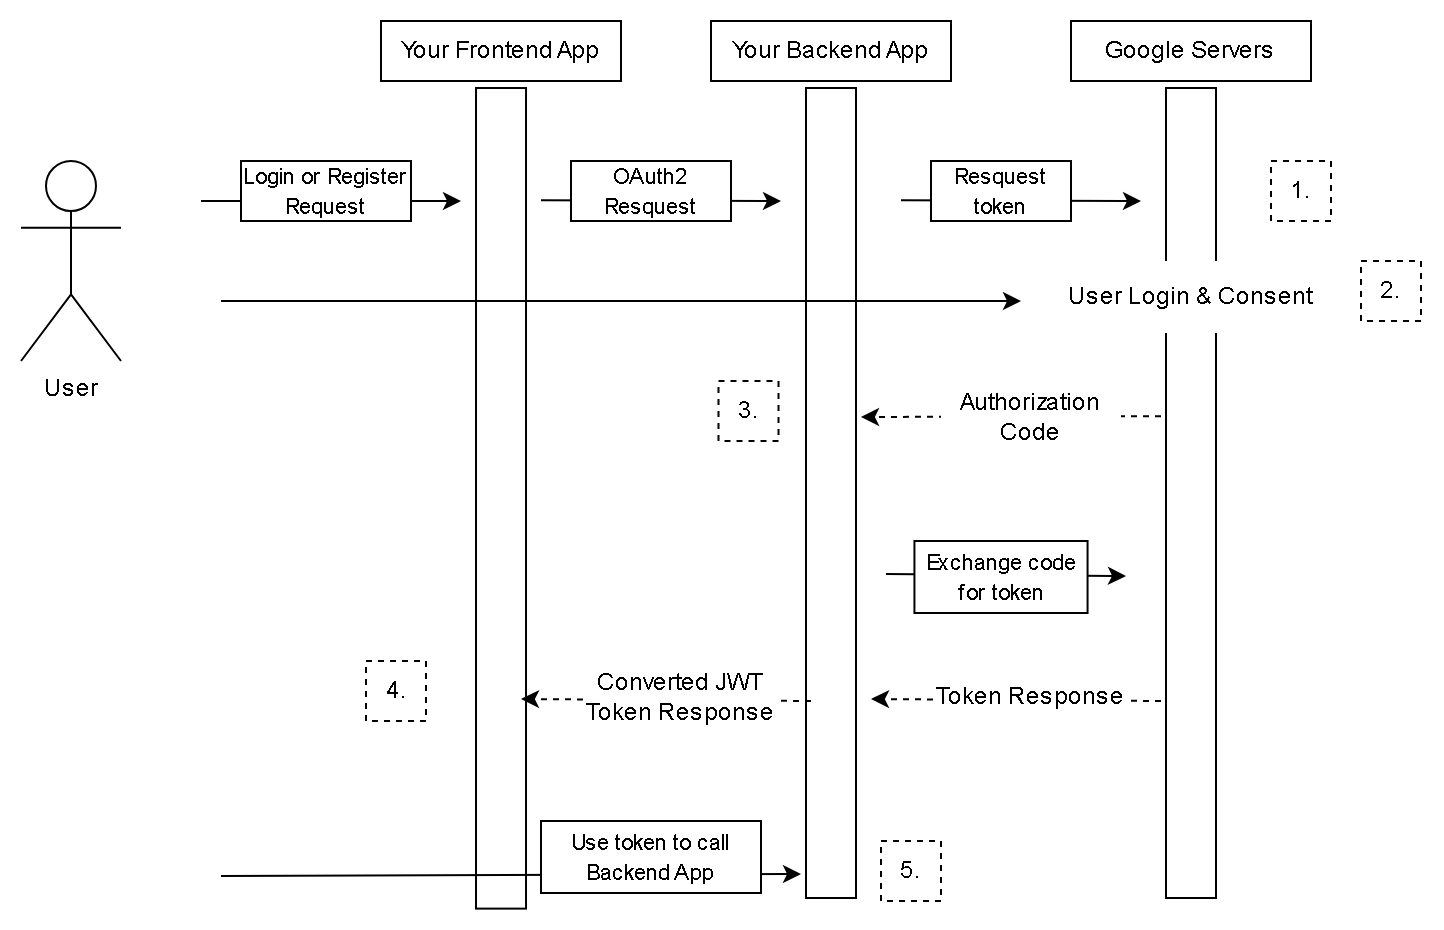

The diagram above was exported from draw.io. Its source (the exported page's mxGraphModel, read from the mxfile embedded in the PNG):
<mxGraphModel dx="733" dy="390" grid="1" gridSize="10" guides="1" tooltips="1" connect="1" arrows="1" fold="1" page="1" pageScale="1" pageWidth="413" pageHeight="291" background="#ffffff" math="0" shadow="0">
  <root>
    <mxCell id="0" />
    <mxCell id="1" parent="0" />
    <mxCell id="vsZ-fbgb2zFGJABixnYp-2" value="" style="rounded=0;whiteSpace=wrap;html=1;rotation=90;" parent="1" vertex="1">
      <mxGeometry x="114.86000000000001" y="286.16" width="410.3" height="25" as="geometry" />
    </mxCell>
    <mxCell id="vsZ-fbgb2zFGJABixnYp-3" value="User" style="shape=umlActor;verticalLabelPosition=bottom;verticalAlign=top;html=1;outlineConnect=0;" parent="1" vertex="1">
      <mxGeometry x="80" y="130" width="50" height="100" as="geometry" />
    </mxCell>
    <mxCell id="vsZ-fbgb2zFGJABixnYp-6" value="Your Frontend App" style="rounded=0;whiteSpace=wrap;html=1;" parent="1" vertex="1">
      <mxGeometry x="260" y="60" width="120" height="30" as="geometry" />
    </mxCell>
    <mxCell id="vsZ-fbgb2zFGJABixnYp-7" value="Your Backend App" style="rounded=0;whiteSpace=wrap;html=1;" parent="1" vertex="1">
      <mxGeometry x="425" y="60" width="120" height="30" as="geometry" />
    </mxCell>
    <mxCell id="vsZ-fbgb2zFGJABixnYp-8" value="Google Servers" style="rounded=0;whiteSpace=wrap;html=1;" parent="1" vertex="1">
      <mxGeometry x="605" y="60" width="120" height="30" as="geometry" />
    </mxCell>
    <mxCell id="vsZ-fbgb2zFGJABixnYp-9" value="" style="rounded=0;whiteSpace=wrap;html=1;rotation=90;" parent="1" vertex="1">
      <mxGeometry x="282.5" y="283.5" width="405" height="25" as="geometry" />
    </mxCell>
    <mxCell id="vsZ-fbgb2zFGJABixnYp-10" value="" style="rounded=0;whiteSpace=wrap;html=1;rotation=90;" parent="1" vertex="1">
      <mxGeometry x="462.5" y="283.5" width="405" height="25" as="geometry" />
    </mxCell>
    <mxCell id="vsZ-fbgb2zFGJABixnYp-11" value="" style="endArrow=classic;html=1;rounded=0;" parent="1" edge="1">
      <mxGeometry width="50" height="50" relative="1" as="geometry">
        <mxPoint x="170" y="150" as="sourcePoint" />
        <mxPoint x="300" y="150" as="targetPoint" />
      </mxGeometry>
    </mxCell>
    <mxCell id="vsZ-fbgb2zFGJABixnYp-14" value="" style="endArrow=classic;html=1;rounded=0;" parent="1" edge="1">
      <mxGeometry width="50" height="50" relative="1" as="geometry">
        <mxPoint x="340" y="149.57999999999998" as="sourcePoint" />
        <mxPoint x="460" y="150" as="targetPoint" />
      </mxGeometry>
    </mxCell>
    <mxCell id="vsZ-fbgb2zFGJABixnYp-15" value="&lt;font style=&quot;font-size: 11px;&quot;&gt;OAuth2 Resquest&lt;/font&gt;" style="rounded=0;whiteSpace=wrap;html=1;" parent="1" vertex="1">
      <mxGeometry x="355" y="130" width="80" height="30" as="geometry" />
    </mxCell>
    <mxCell id="vsZ-fbgb2zFGJABixnYp-16" value="" style="endArrow=classic;html=1;rounded=0;" parent="1" edge="1">
      <mxGeometry width="50" height="50" relative="1" as="geometry">
        <mxPoint x="520" y="149.57999999999998" as="sourcePoint" />
        <mxPoint x="640" y="150" as="targetPoint" />
      </mxGeometry>
    </mxCell>
    <mxCell id="vsZ-fbgb2zFGJABixnYp-17" value="&lt;font style=&quot;font-size: 11px;&quot;&gt;Resquest token&lt;/font&gt;" style="rounded=0;whiteSpace=wrap;html=1;" parent="1" vertex="1">
      <mxGeometry x="535" y="130" width="70" height="30" as="geometry" />
    </mxCell>
    <mxCell id="vsZ-fbgb2zFGJABixnYp-18" value="" style="endArrow=classic;html=1;rounded=0;" parent="1" edge="1">
      <mxGeometry width="50" height="50" relative="1" as="geometry">
        <mxPoint x="180" y="200" as="sourcePoint" />
        <mxPoint x="580" y="200" as="targetPoint" />
      </mxGeometry>
    </mxCell>
    <mxCell id="vsZ-fbgb2zFGJABixnYp-19" value="User Login &amp;amp; Consent" style="rounded=0;whiteSpace=wrap;html=1;strokeColor=none;" parent="1" vertex="1">
      <mxGeometry x="595" y="180" width="140" height="36" as="geometry" />
    </mxCell>
    <mxCell id="vsZ-fbgb2zFGJABixnYp-20" value="" style="endArrow=classic;html=1;rounded=0;strokeColor=default;dashed=1;arcSize=0;" parent="1" edge="1">
      <mxGeometry width="50" height="50" relative="1" as="geometry">
        <mxPoint x="650" y="257.63" as="sourcePoint" />
        <mxPoint x="500" y="258" as="targetPoint" />
      </mxGeometry>
    </mxCell>
    <mxCell id="vsZ-fbgb2zFGJABixnYp-21" value="Authorization Code" style="rounded=0;whiteSpace=wrap;html=1;strokeColor=none;" parent="1" vertex="1">
      <mxGeometry x="540" y="240" width="90" height="36" as="geometry" />
    </mxCell>
    <mxCell id="vsZ-fbgb2zFGJABixnYp-22" value="" style="endArrow=classic;html=1;rounded=0;" parent="1" edge="1">
      <mxGeometry width="50" height="50" relative="1" as="geometry">
        <mxPoint x="512.5" y="336.5" as="sourcePoint" />
        <mxPoint x="632.5" y="337.5" as="targetPoint" />
      </mxGeometry>
    </mxCell>
    <mxCell id="vsZ-fbgb2zFGJABixnYp-25" value="&lt;font style=&quot;font-size: 11px;&quot;&gt;Exchange code for token&lt;/font&gt;" style="rounded=0;whiteSpace=wrap;html=1;" parent="1" vertex="1">
      <mxGeometry x="526.72" y="320" width="86.56" height="36" as="geometry" />
    </mxCell>
    <mxCell id="vsZ-fbgb2zFGJABixnYp-28" value="" style="endArrow=classic;html=1;rounded=0;" parent="1" edge="1">
      <mxGeometry width="50" height="50" relative="1" as="geometry">
        <mxPoint x="180" y="487.5" as="sourcePoint" />
        <mxPoint x="470" y="486.5" as="targetPoint" />
      </mxGeometry>
    </mxCell>
    <mxCell id="vsZ-fbgb2zFGJABixnYp-29" value="&lt;font style=&quot;font-size: 11px;&quot;&gt;Use token to call Backend App&lt;/font&gt;" style="rounded=0;whiteSpace=wrap;html=1;" parent="1" vertex="1">
      <mxGeometry x="340" y="460" width="110" height="36" as="geometry" />
    </mxCell>
    <mxCell id="fqwe0ZCQlJkJ-VXlEV5L-1" value="" style="endArrow=classic;html=1;rounded=0;dashed=1;" parent="1" edge="1">
      <mxGeometry width="50" height="50" relative="1" as="geometry">
        <mxPoint x="650" y="400" as="sourcePoint" />
        <mxPoint x="505" y="399" as="targetPoint" />
      </mxGeometry>
    </mxCell>
    <mxCell id="vsZ-fbgb2zFGJABixnYp-27" value="Token Response" style="rounded=0;whiteSpace=wrap;html=1;strokeColor=none;" parent="1" vertex="1">
      <mxGeometry x="536.25" y="380" width="97.5" height="36" as="geometry" />
    </mxCell>
    <mxCell id="vsZ-fbgb2zFGJABixnYp-12" value="&lt;font style=&quot;font-size: 11px;&quot;&gt;Login or Register Request&lt;/font&gt;" style="rounded=0;whiteSpace=wrap;html=1;" parent="1" vertex="1">
      <mxGeometry x="190" y="130" width="85" height="30" as="geometry" />
    </mxCell>
    <mxCell id="jGHHL_cOdkRYJgGpFV75-1" value="1." style="rounded=0;whiteSpace=wrap;html=1;strokeColor=default;dashed=1;" vertex="1" parent="1">
      <mxGeometry x="705" y="130" width="30" height="30" as="geometry" />
    </mxCell>
    <mxCell id="jGHHL_cOdkRYJgGpFV75-2" value="2." style="rounded=0;whiteSpace=wrap;html=1;strokeColor=default;dashed=1;" vertex="1" parent="1">
      <mxGeometry x="750" y="180" width="30" height="30" as="geometry" />
    </mxCell>
    <mxCell id="jGHHL_cOdkRYJgGpFV75-5" value="" style="endArrow=classic;html=1;rounded=0;dashed=1;" edge="1" parent="1">
      <mxGeometry width="50" height="50" relative="1" as="geometry">
        <mxPoint x="475" y="400" as="sourcePoint" />
        <mxPoint x="330" y="399" as="targetPoint" />
      </mxGeometry>
    </mxCell>
    <mxCell id="jGHHL_cOdkRYJgGpFV75-6" value="Converted JWT Token Response" style="rounded=0;whiteSpace=wrap;html=1;strokeColor=none;" vertex="1" parent="1">
      <mxGeometry x="361.25" y="380" width="97.5" height="36" as="geometry" />
    </mxCell>
    <mxCell id="jGHHL_cOdkRYJgGpFV75-7" value="3." style="rounded=0;whiteSpace=wrap;html=1;strokeColor=default;dashed=1;" vertex="1" parent="1">
      <mxGeometry x="428.75" y="240" width="30" height="30" as="geometry" />
    </mxCell>
    <mxCell id="jGHHL_cOdkRYJgGpFV75-8" value="4." style="rounded=0;whiteSpace=wrap;html=1;strokeColor=default;dashed=1;" vertex="1" parent="1">
      <mxGeometry x="252.5" y="380" width="30" height="30" as="geometry" />
    </mxCell>
    <mxCell id="jGHHL_cOdkRYJgGpFV75-9" value="5." style="rounded=0;whiteSpace=wrap;html=1;strokeColor=default;dashed=1;" vertex="1" parent="1">
      <mxGeometry x="510" y="470" width="30" height="30" as="geometry" />
    </mxCell>
  </root>
</mxGraphModel>